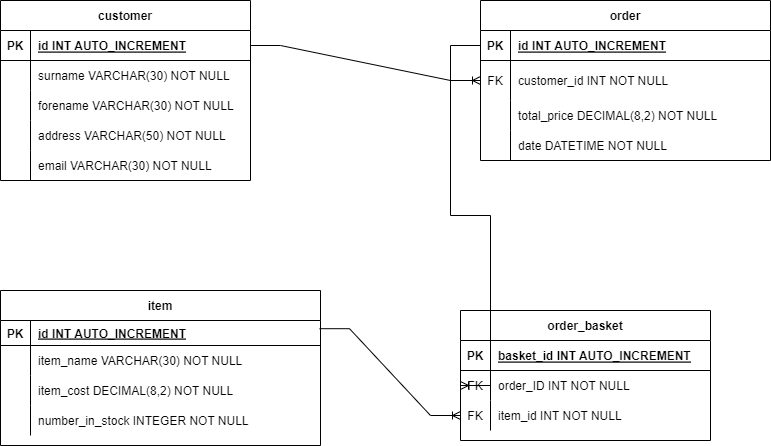

The diagram above was exported from draw.io. Its source (the exported page's mxGraphModel, read from the mxfile embedded in the PNG):
<mxGraphModel dx="934" dy="720" grid="1" gridSize="10" guides="1" tooltips="1" connect="1" arrows="1" fold="1" page="1" pageScale="1" pageWidth="850" pageHeight="1100" math="0" shadow="0" extFonts="Permanent Marker^https://fonts.googleapis.com/css?family=Permanent+Marker">
  <root>
    <mxCell id="0" />
    <mxCell id="1" parent="0" />
    <mxCell id="xpDF2oC9RyJrEdILoZdN-14" value="customer" style="shape=table;startSize=30;container=1;collapsible=1;childLayout=tableLayout;fixedRows=1;rowLines=0;fontStyle=1;align=center;resizeLast=1;" parent="1" vertex="1">
      <mxGeometry x="40" y="40" width="250" height="180" as="geometry" />
    </mxCell>
    <mxCell id="xpDF2oC9RyJrEdILoZdN-15" value="" style="shape=tableRow;horizontal=0;startSize=0;swimlaneHead=0;swimlaneBody=0;fillColor=none;collapsible=0;dropTarget=0;points=[[0,0.5],[1,0.5]];portConstraint=eastwest;top=0;left=0;right=0;bottom=1;" parent="xpDF2oC9RyJrEdILoZdN-14" vertex="1">
      <mxGeometry y="30" width="250" height="30" as="geometry" />
    </mxCell>
    <mxCell id="xpDF2oC9RyJrEdILoZdN-16" value="PK" style="shape=partialRectangle;connectable=0;fillColor=none;top=0;left=0;bottom=0;right=0;fontStyle=1;overflow=hidden;" parent="xpDF2oC9RyJrEdILoZdN-15" vertex="1">
      <mxGeometry width="30" height="30" as="geometry">
        <mxRectangle width="30" height="30" as="alternateBounds" />
      </mxGeometry>
    </mxCell>
    <mxCell id="xpDF2oC9RyJrEdILoZdN-17" value="id INT AUTO_INCREMENT" style="shape=partialRectangle;connectable=0;fillColor=none;top=0;left=0;bottom=0;right=0;align=left;spacingLeft=6;fontStyle=5;overflow=hidden;" parent="xpDF2oC9RyJrEdILoZdN-15" vertex="1">
      <mxGeometry x="30" width="220" height="30" as="geometry">
        <mxRectangle width="220" height="30" as="alternateBounds" />
      </mxGeometry>
    </mxCell>
    <mxCell id="xpDF2oC9RyJrEdILoZdN-18" value="" style="shape=tableRow;horizontal=0;startSize=0;swimlaneHead=0;swimlaneBody=0;fillColor=none;collapsible=0;dropTarget=0;points=[[0,0.5],[1,0.5]];portConstraint=eastwest;top=0;left=0;right=0;bottom=0;" parent="xpDF2oC9RyJrEdILoZdN-14" vertex="1">
      <mxGeometry y="60" width="250" height="30" as="geometry" />
    </mxCell>
    <mxCell id="xpDF2oC9RyJrEdILoZdN-19" value="" style="shape=partialRectangle;connectable=0;fillColor=none;top=0;left=0;bottom=0;right=0;editable=1;overflow=hidden;" parent="xpDF2oC9RyJrEdILoZdN-18" vertex="1">
      <mxGeometry width="30" height="30" as="geometry">
        <mxRectangle width="30" height="30" as="alternateBounds" />
      </mxGeometry>
    </mxCell>
    <mxCell id="xpDF2oC9RyJrEdILoZdN-20" value="surname VARCHAR(30) NOT NULL" style="shape=partialRectangle;connectable=0;fillColor=none;top=0;left=0;bottom=0;right=0;align=left;spacingLeft=6;overflow=hidden;" parent="xpDF2oC9RyJrEdILoZdN-18" vertex="1">
      <mxGeometry x="30" width="220" height="30" as="geometry">
        <mxRectangle width="220" height="30" as="alternateBounds" />
      </mxGeometry>
    </mxCell>
    <mxCell id="xpDF2oC9RyJrEdILoZdN-21" value="" style="shape=tableRow;horizontal=0;startSize=0;swimlaneHead=0;swimlaneBody=0;fillColor=none;collapsible=0;dropTarget=0;points=[[0,0.5],[1,0.5]];portConstraint=eastwest;top=0;left=0;right=0;bottom=0;" parent="xpDF2oC9RyJrEdILoZdN-14" vertex="1">
      <mxGeometry y="90" width="250" height="30" as="geometry" />
    </mxCell>
    <mxCell id="xpDF2oC9RyJrEdILoZdN-22" value="" style="shape=partialRectangle;connectable=0;fillColor=none;top=0;left=0;bottom=0;right=0;editable=1;overflow=hidden;" parent="xpDF2oC9RyJrEdILoZdN-21" vertex="1">
      <mxGeometry width="30" height="30" as="geometry">
        <mxRectangle width="30" height="30" as="alternateBounds" />
      </mxGeometry>
    </mxCell>
    <mxCell id="xpDF2oC9RyJrEdILoZdN-23" value="forename VARCHAR(30) NOT NULL" style="shape=partialRectangle;connectable=0;fillColor=none;top=0;left=0;bottom=0;right=0;align=left;spacingLeft=6;overflow=hidden;" parent="xpDF2oC9RyJrEdILoZdN-21" vertex="1">
      <mxGeometry x="30" width="220" height="30" as="geometry">
        <mxRectangle width="220" height="30" as="alternateBounds" />
      </mxGeometry>
    </mxCell>
    <mxCell id="xpDF2oC9RyJrEdILoZdN-24" value="" style="shape=tableRow;horizontal=0;startSize=0;swimlaneHead=0;swimlaneBody=0;fillColor=none;collapsible=0;dropTarget=0;points=[[0,0.5],[1,0.5]];portConstraint=eastwest;top=0;left=0;right=0;bottom=0;" parent="xpDF2oC9RyJrEdILoZdN-14" vertex="1">
      <mxGeometry y="120" width="250" height="30" as="geometry" />
    </mxCell>
    <mxCell id="xpDF2oC9RyJrEdILoZdN-25" value="" style="shape=partialRectangle;connectable=0;fillColor=none;top=0;left=0;bottom=0;right=0;editable=1;overflow=hidden;" parent="xpDF2oC9RyJrEdILoZdN-24" vertex="1">
      <mxGeometry width="30" height="30" as="geometry">
        <mxRectangle width="30" height="30" as="alternateBounds" />
      </mxGeometry>
    </mxCell>
    <mxCell id="xpDF2oC9RyJrEdILoZdN-26" value="address VARCHAR(50) NOT NULL" style="shape=partialRectangle;connectable=0;fillColor=none;top=0;left=0;bottom=0;right=0;align=left;spacingLeft=6;overflow=hidden;" parent="xpDF2oC9RyJrEdILoZdN-24" vertex="1">
      <mxGeometry x="30" width="220" height="30" as="geometry">
        <mxRectangle width="220" height="30" as="alternateBounds" />
      </mxGeometry>
    </mxCell>
    <mxCell id="xpDF2oC9RyJrEdILoZdN-55" value="" style="shape=tableRow;horizontal=0;startSize=0;swimlaneHead=0;swimlaneBody=0;fillColor=none;collapsible=0;dropTarget=0;points=[[0,0.5],[1,0.5]];portConstraint=eastwest;top=0;left=0;right=0;bottom=0;" parent="xpDF2oC9RyJrEdILoZdN-14" vertex="1">
      <mxGeometry y="150" width="250" height="30" as="geometry" />
    </mxCell>
    <mxCell id="xpDF2oC9RyJrEdILoZdN-56" value="" style="shape=partialRectangle;connectable=0;fillColor=none;top=0;left=0;bottom=0;right=0;editable=1;overflow=hidden;" parent="xpDF2oC9RyJrEdILoZdN-55" vertex="1">
      <mxGeometry width="30" height="30" as="geometry">
        <mxRectangle width="30" height="30" as="alternateBounds" />
      </mxGeometry>
    </mxCell>
    <mxCell id="xpDF2oC9RyJrEdILoZdN-57" value="email VARCHAR(30) NOT NULL" style="shape=partialRectangle;connectable=0;fillColor=none;top=0;left=0;bottom=0;right=0;align=left;spacingLeft=6;overflow=hidden;" parent="xpDF2oC9RyJrEdILoZdN-55" vertex="1">
      <mxGeometry x="30" width="220" height="30" as="geometry">
        <mxRectangle width="220" height="30" as="alternateBounds" />
      </mxGeometry>
    </mxCell>
    <mxCell id="xpDF2oC9RyJrEdILoZdN-27" value="item" style="shape=table;startSize=30;container=1;collapsible=1;childLayout=tableLayout;fixedRows=1;rowLines=0;fontStyle=1;align=center;resizeLast=1;" parent="1" vertex="1">
      <mxGeometry x="40" y="330" width="320" height="155" as="geometry" />
    </mxCell>
    <mxCell id="xpDF2oC9RyJrEdILoZdN-28" value="" style="shape=tableRow;horizontal=0;startSize=0;swimlaneHead=0;swimlaneBody=0;fillColor=none;collapsible=0;dropTarget=0;points=[[0,0.5],[1,0.5]];portConstraint=eastwest;top=0;left=0;right=0;bottom=1;" parent="xpDF2oC9RyJrEdILoZdN-27" vertex="1">
      <mxGeometry y="30" width="320" height="25" as="geometry" />
    </mxCell>
    <mxCell id="xpDF2oC9RyJrEdILoZdN-29" value="PK" style="shape=partialRectangle;connectable=0;fillColor=none;top=0;left=0;bottom=0;right=0;fontStyle=1;overflow=hidden;" parent="xpDF2oC9RyJrEdILoZdN-28" vertex="1">
      <mxGeometry width="30" height="25" as="geometry">
        <mxRectangle width="30" height="25" as="alternateBounds" />
      </mxGeometry>
    </mxCell>
    <mxCell id="xpDF2oC9RyJrEdILoZdN-30" value="id INT AUTO_INCREMENT" style="shape=partialRectangle;connectable=0;fillColor=none;top=0;left=0;bottom=0;right=0;align=left;spacingLeft=6;fontStyle=5;overflow=hidden;" parent="xpDF2oC9RyJrEdILoZdN-28" vertex="1">
      <mxGeometry x="30" width="290" height="25" as="geometry">
        <mxRectangle width="290" height="25" as="alternateBounds" />
      </mxGeometry>
    </mxCell>
    <mxCell id="xpDF2oC9RyJrEdILoZdN-31" value="" style="shape=tableRow;horizontal=0;startSize=0;swimlaneHead=0;swimlaneBody=0;fillColor=none;collapsible=0;dropTarget=0;points=[[0,0.5],[1,0.5]];portConstraint=eastwest;top=0;left=0;right=0;bottom=0;" parent="xpDF2oC9RyJrEdILoZdN-27" vertex="1">
      <mxGeometry y="55" width="320" height="30" as="geometry" />
    </mxCell>
    <mxCell id="xpDF2oC9RyJrEdILoZdN-32" value="" style="shape=partialRectangle;connectable=0;fillColor=none;top=0;left=0;bottom=0;right=0;editable=1;overflow=hidden;" parent="xpDF2oC9RyJrEdILoZdN-31" vertex="1">
      <mxGeometry width="30" height="30" as="geometry">
        <mxRectangle width="30" height="30" as="alternateBounds" />
      </mxGeometry>
    </mxCell>
    <mxCell id="xpDF2oC9RyJrEdILoZdN-33" value="item_name VARCHAR(30) NOT NULL   " style="shape=partialRectangle;connectable=0;fillColor=none;top=0;left=0;bottom=0;right=0;align=left;spacingLeft=6;overflow=hidden;" parent="xpDF2oC9RyJrEdILoZdN-31" vertex="1">
      <mxGeometry x="30" width="290" height="30" as="geometry">
        <mxRectangle width="290" height="30" as="alternateBounds" />
      </mxGeometry>
    </mxCell>
    <mxCell id="xpDF2oC9RyJrEdILoZdN-34" value="" style="shape=tableRow;horizontal=0;startSize=0;swimlaneHead=0;swimlaneBody=0;fillColor=none;collapsible=0;dropTarget=0;points=[[0,0.5],[1,0.5]];portConstraint=eastwest;top=0;left=0;right=0;bottom=0;" parent="xpDF2oC9RyJrEdILoZdN-27" vertex="1">
      <mxGeometry y="85" width="320" height="30" as="geometry" />
    </mxCell>
    <mxCell id="xpDF2oC9RyJrEdILoZdN-35" value="" style="shape=partialRectangle;connectable=0;fillColor=none;top=0;left=0;bottom=0;right=0;editable=1;overflow=hidden;" parent="xpDF2oC9RyJrEdILoZdN-34" vertex="1">
      <mxGeometry width="30" height="30" as="geometry">
        <mxRectangle width="30" height="30" as="alternateBounds" />
      </mxGeometry>
    </mxCell>
    <mxCell id="xpDF2oC9RyJrEdILoZdN-36" value="item_cost DECIMAL(8,2) NOT NULL" style="shape=partialRectangle;connectable=0;fillColor=none;top=0;left=0;bottom=0;right=0;align=left;spacingLeft=6;overflow=hidden;" parent="xpDF2oC9RyJrEdILoZdN-34" vertex="1">
      <mxGeometry x="30" width="290" height="30" as="geometry">
        <mxRectangle width="290" height="30" as="alternateBounds" />
      </mxGeometry>
    </mxCell>
    <mxCell id="xpDF2oC9RyJrEdILoZdN-37" value="" style="shape=tableRow;horizontal=0;startSize=0;swimlaneHead=0;swimlaneBody=0;fillColor=none;collapsible=0;dropTarget=0;points=[[0,0.5],[1,0.5]];portConstraint=eastwest;top=0;left=0;right=0;bottom=0;" parent="xpDF2oC9RyJrEdILoZdN-27" vertex="1">
      <mxGeometry y="115" width="320" height="30" as="geometry" />
    </mxCell>
    <mxCell id="xpDF2oC9RyJrEdILoZdN-38" value="" style="shape=partialRectangle;connectable=0;fillColor=none;top=0;left=0;bottom=0;right=0;editable=1;overflow=hidden;" parent="xpDF2oC9RyJrEdILoZdN-37" vertex="1">
      <mxGeometry width="30" height="30" as="geometry">
        <mxRectangle width="30" height="30" as="alternateBounds" />
      </mxGeometry>
    </mxCell>
    <mxCell id="xpDF2oC9RyJrEdILoZdN-39" value="number_in_stock INTEGER NOT NULL" style="shape=partialRectangle;connectable=0;fillColor=none;top=0;left=0;bottom=0;right=0;align=left;spacingLeft=6;overflow=hidden;" parent="xpDF2oC9RyJrEdILoZdN-37" vertex="1">
      <mxGeometry x="30" width="290" height="30" as="geometry">
        <mxRectangle width="290" height="30" as="alternateBounds" />
      </mxGeometry>
    </mxCell>
    <mxCell id="xpDF2oC9RyJrEdILoZdN-63" value="order" style="shape=table;startSize=30;container=1;collapsible=1;childLayout=tableLayout;fixedRows=1;rowLines=0;fontStyle=1;align=center;resizeLast=1;" parent="1" vertex="1">
      <mxGeometry x="520" y="40" width="290" height="160" as="geometry" />
    </mxCell>
    <mxCell id="xpDF2oC9RyJrEdILoZdN-64" value="" style="shape=tableRow;horizontal=0;startSize=0;swimlaneHead=0;swimlaneBody=0;fillColor=none;collapsible=0;dropTarget=0;points=[[0,0.5],[1,0.5]];portConstraint=eastwest;top=0;left=0;right=0;bottom=1;" parent="xpDF2oC9RyJrEdILoZdN-63" vertex="1">
      <mxGeometry y="30" width="290" height="30" as="geometry" />
    </mxCell>
    <mxCell id="xpDF2oC9RyJrEdILoZdN-65" value="PK" style="shape=partialRectangle;connectable=0;fillColor=none;top=0;left=0;bottom=0;right=0;fontStyle=1;overflow=hidden;" parent="xpDF2oC9RyJrEdILoZdN-64" vertex="1">
      <mxGeometry width="30" height="30" as="geometry">
        <mxRectangle width="30" height="30" as="alternateBounds" />
      </mxGeometry>
    </mxCell>
    <mxCell id="xpDF2oC9RyJrEdILoZdN-66" value="id INT AUTO_INCREMENT" style="shape=partialRectangle;connectable=0;fillColor=none;top=0;left=0;bottom=0;right=0;align=left;spacingLeft=6;fontStyle=5;overflow=hidden;" parent="xpDF2oC9RyJrEdILoZdN-64" vertex="1">
      <mxGeometry x="30" width="260" height="30" as="geometry">
        <mxRectangle width="260" height="30" as="alternateBounds" />
      </mxGeometry>
    </mxCell>
    <mxCell id="xpDF2oC9RyJrEdILoZdN-77" value="" style="shape=tableRow;horizontal=0;startSize=0;swimlaneHead=0;swimlaneBody=0;fillColor=none;collapsible=0;dropTarget=0;points=[[0,0.5],[1,0.5]];portConstraint=eastwest;top=0;left=0;right=0;bottom=0;" parent="xpDF2oC9RyJrEdILoZdN-63" vertex="1">
      <mxGeometry y="60" width="290" height="40" as="geometry" />
    </mxCell>
    <mxCell id="xpDF2oC9RyJrEdILoZdN-78" value="FK" style="shape=partialRectangle;connectable=0;fillColor=none;top=0;left=0;bottom=0;right=0;fontStyle=0;overflow=hidden;" parent="xpDF2oC9RyJrEdILoZdN-77" vertex="1">
      <mxGeometry width="30" height="40" as="geometry">
        <mxRectangle width="30" height="40" as="alternateBounds" />
      </mxGeometry>
    </mxCell>
    <mxCell id="xpDF2oC9RyJrEdILoZdN-79" value="customer_id INT NOT NULL" style="shape=partialRectangle;connectable=0;fillColor=none;top=0;left=0;bottom=0;right=0;align=left;spacingLeft=6;fontStyle=0;overflow=hidden;" parent="xpDF2oC9RyJrEdILoZdN-77" vertex="1">
      <mxGeometry x="30" width="260" height="40" as="geometry">
        <mxRectangle width="260" height="40" as="alternateBounds" />
      </mxGeometry>
    </mxCell>
    <mxCell id="xpDF2oC9RyJrEdILoZdN-81" value="" style="shape=tableRow;horizontal=0;startSize=0;swimlaneHead=0;swimlaneBody=0;fillColor=none;collapsible=0;dropTarget=0;points=[[0,0.5],[1,0.5]];portConstraint=eastwest;top=0;left=0;right=0;bottom=0;" parent="xpDF2oC9RyJrEdILoZdN-63" vertex="1">
      <mxGeometry y="100" width="290" height="30" as="geometry" />
    </mxCell>
    <mxCell id="xpDF2oC9RyJrEdILoZdN-82" value="" style="shape=partialRectangle;connectable=0;fillColor=none;top=0;left=0;bottom=0;right=0;editable=1;overflow=hidden;" parent="xpDF2oC9RyJrEdILoZdN-81" vertex="1">
      <mxGeometry width="30" height="30" as="geometry">
        <mxRectangle width="30" height="30" as="alternateBounds" />
      </mxGeometry>
    </mxCell>
    <mxCell id="xpDF2oC9RyJrEdILoZdN-83" value="total_price DECIMAL(8,2) NOT NULL" style="shape=partialRectangle;connectable=0;fillColor=none;top=0;left=0;bottom=0;right=0;align=left;spacingLeft=6;overflow=hidden;" parent="xpDF2oC9RyJrEdILoZdN-81" vertex="1">
      <mxGeometry x="30" width="260" height="30" as="geometry">
        <mxRectangle width="260" height="30" as="alternateBounds" />
      </mxGeometry>
    </mxCell>
    <mxCell id="xpDF2oC9RyJrEdILoZdN-85" value="" style="shape=tableRow;horizontal=0;startSize=0;swimlaneHead=0;swimlaneBody=0;fillColor=none;collapsible=0;dropTarget=0;points=[[0,0.5],[1,0.5]];portConstraint=eastwest;top=0;left=0;right=0;bottom=0;" parent="xpDF2oC9RyJrEdILoZdN-63" vertex="1">
      <mxGeometry y="130" width="290" height="30" as="geometry" />
    </mxCell>
    <mxCell id="xpDF2oC9RyJrEdILoZdN-86" value="" style="shape=partialRectangle;connectable=0;fillColor=none;top=0;left=0;bottom=0;right=0;editable=1;overflow=hidden;" parent="xpDF2oC9RyJrEdILoZdN-85" vertex="1">
      <mxGeometry width="30" height="30" as="geometry">
        <mxRectangle width="30" height="30" as="alternateBounds" />
      </mxGeometry>
    </mxCell>
    <mxCell id="xpDF2oC9RyJrEdILoZdN-87" value="date DATETIME NOT NULL" style="shape=partialRectangle;connectable=0;fillColor=none;top=0;left=0;bottom=0;right=0;align=left;spacingLeft=6;overflow=hidden;" parent="xpDF2oC9RyJrEdILoZdN-85" vertex="1">
      <mxGeometry x="30" width="260" height="30" as="geometry">
        <mxRectangle width="260" height="30" as="alternateBounds" />
      </mxGeometry>
    </mxCell>
    <mxCell id="xpDF2oC9RyJrEdILoZdN-100" value="" style="edgeStyle=entityRelationEdgeStyle;fontSize=12;html=1;endArrow=ERoneToMany;rounded=0;exitX=1;exitY=0.5;exitDx=0;exitDy=0;" parent="1" source="xpDF2oC9RyJrEdILoZdN-15" target="xpDF2oC9RyJrEdILoZdN-77" edge="1">
      <mxGeometry width="100" height="100" relative="1" as="geometry">
        <mxPoint x="280" y="230" as="sourcePoint" />
        <mxPoint x="380" y="130" as="targetPoint" />
      </mxGeometry>
    </mxCell>
    <mxCell id="xpDF2oC9RyJrEdILoZdN-101" value="order_basket" style="shape=table;startSize=30;container=1;collapsible=1;childLayout=tableLayout;fixedRows=1;rowLines=0;fontStyle=1;align=center;resizeLast=1;" parent="1" vertex="1">
      <mxGeometry x="500" y="350" width="250" height="130" as="geometry" />
    </mxCell>
    <mxCell id="xpDF2oC9RyJrEdILoZdN-102" value="" style="shape=tableRow;horizontal=0;startSize=0;swimlaneHead=0;swimlaneBody=0;fillColor=none;collapsible=0;dropTarget=0;points=[[0,0.5],[1,0.5]];portConstraint=eastwest;top=0;left=0;right=0;bottom=1;" parent="xpDF2oC9RyJrEdILoZdN-101" vertex="1">
      <mxGeometry y="30" width="250" height="30" as="geometry" />
    </mxCell>
    <mxCell id="xpDF2oC9RyJrEdILoZdN-103" value="PK" style="shape=partialRectangle;connectable=0;fillColor=none;top=0;left=0;bottom=0;right=0;fontStyle=1;overflow=hidden;" parent="xpDF2oC9RyJrEdILoZdN-102" vertex="1">
      <mxGeometry width="30" height="30" as="geometry">
        <mxRectangle width="30" height="30" as="alternateBounds" />
      </mxGeometry>
    </mxCell>
    <mxCell id="xpDF2oC9RyJrEdILoZdN-104" value="basket_id INT AUTO_INCREMENT" style="shape=partialRectangle;connectable=0;fillColor=none;top=0;left=0;bottom=0;right=0;align=left;spacingLeft=6;fontStyle=5;overflow=hidden;" parent="xpDF2oC9RyJrEdILoZdN-102" vertex="1">
      <mxGeometry x="30" width="220" height="30" as="geometry">
        <mxRectangle width="220" height="30" as="alternateBounds" />
      </mxGeometry>
    </mxCell>
    <mxCell id="xpDF2oC9RyJrEdILoZdN-118" value="" style="shape=tableRow;horizontal=0;startSize=0;swimlaneHead=0;swimlaneBody=0;fillColor=none;collapsible=0;dropTarget=0;points=[[0,0.5],[1,0.5]];portConstraint=eastwest;top=0;left=0;right=0;bottom=0;" parent="xpDF2oC9RyJrEdILoZdN-101" vertex="1">
      <mxGeometry y="60" width="250" height="30" as="geometry" />
    </mxCell>
    <mxCell id="xpDF2oC9RyJrEdILoZdN-119" value="FK" style="shape=partialRectangle;connectable=0;fillColor=none;top=0;left=0;bottom=0;right=0;fontStyle=0;overflow=hidden;" parent="xpDF2oC9RyJrEdILoZdN-118" vertex="1">
      <mxGeometry width="30" height="30" as="geometry">
        <mxRectangle width="30" height="30" as="alternateBounds" />
      </mxGeometry>
    </mxCell>
    <mxCell id="xpDF2oC9RyJrEdILoZdN-120" value="order_ID INT NOT NULL" style="shape=partialRectangle;connectable=0;fillColor=none;top=0;left=0;bottom=0;right=0;align=left;spacingLeft=6;fontStyle=0;overflow=hidden;" parent="xpDF2oC9RyJrEdILoZdN-118" vertex="1">
      <mxGeometry x="30" width="220" height="30" as="geometry">
        <mxRectangle width="220" height="30" as="alternateBounds" />
      </mxGeometry>
    </mxCell>
    <mxCell id="xpDF2oC9RyJrEdILoZdN-114" value="" style="shape=tableRow;horizontal=0;startSize=0;swimlaneHead=0;swimlaneBody=0;fillColor=none;collapsible=0;dropTarget=0;points=[[0,0.5],[1,0.5]];portConstraint=eastwest;top=0;left=0;right=0;bottom=0;" parent="xpDF2oC9RyJrEdILoZdN-101" vertex="1">
      <mxGeometry y="90" width="250" height="30" as="geometry" />
    </mxCell>
    <mxCell id="xpDF2oC9RyJrEdILoZdN-115" value="FK" style="shape=partialRectangle;connectable=0;fillColor=none;top=0;left=0;bottom=0;right=0;fontStyle=0;overflow=hidden;" parent="xpDF2oC9RyJrEdILoZdN-114" vertex="1">
      <mxGeometry width="30" height="30" as="geometry">
        <mxRectangle width="30" height="30" as="alternateBounds" />
      </mxGeometry>
    </mxCell>
    <mxCell id="xpDF2oC9RyJrEdILoZdN-116" value="item_id INT NOT NULL" style="shape=partialRectangle;connectable=0;fillColor=none;top=0;left=0;bottom=0;right=0;align=left;spacingLeft=6;fontStyle=0;overflow=hidden;" parent="xpDF2oC9RyJrEdILoZdN-114" vertex="1">
      <mxGeometry x="30" width="220" height="30" as="geometry">
        <mxRectangle width="220" height="30" as="alternateBounds" />
      </mxGeometry>
    </mxCell>
    <mxCell id="xpDF2oC9RyJrEdILoZdN-129" value="" style="edgeStyle=entityRelationEdgeStyle;fontSize=12;html=1;endArrow=ERoneToMany;rounded=0;entryX=0;entryY=0.5;entryDx=0;entryDy=0;exitX=0;exitY=0.5;exitDx=0;exitDy=0;" parent="1" source="xpDF2oC9RyJrEdILoZdN-64" target="xpDF2oC9RyJrEdILoZdN-118" edge="1">
      <mxGeometry width="100" height="100" relative="1" as="geometry">
        <mxPoint x="450" y="410" as="sourcePoint" />
        <mxPoint x="550" y="310" as="targetPoint" />
      </mxGeometry>
    </mxCell>
    <mxCell id="xpDF2oC9RyJrEdILoZdN-130" value="" style="edgeStyle=entityRelationEdgeStyle;fontSize=12;html=1;endArrow=ERoneToMany;rounded=0;exitX=0.997;exitY=0.328;exitDx=0;exitDy=0;exitPerimeter=0;entryX=0;entryY=0.5;entryDx=0;entryDy=0;" parent="1" source="xpDF2oC9RyJrEdILoZdN-28" target="xpDF2oC9RyJrEdILoZdN-114" edge="1">
      <mxGeometry width="100" height="100" relative="1" as="geometry">
        <mxPoint x="450" y="410" as="sourcePoint" />
        <mxPoint x="550" y="310" as="targetPoint" />
      </mxGeometry>
    </mxCell>
  </root>
</mxGraphModel>